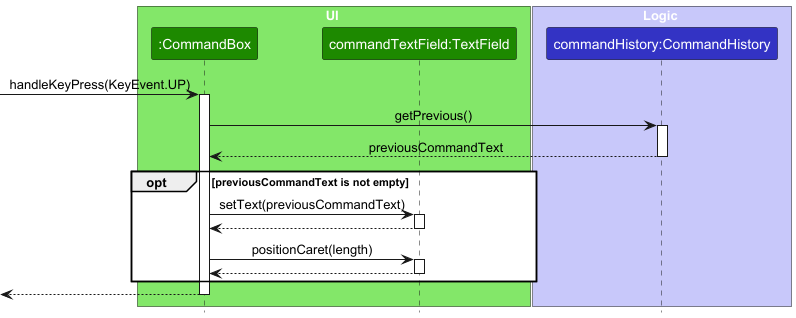

The diagram above was rendered by PlantUML. Its source (embedded in the PNG):
@startuml
!include style.puml
skinparam ArrowFontStyle plain

box UI UI_COLOR_T1
participant ":CommandBox" as CommandBox UI_COLOR
participant "commandTextField:TextField" as TextField UI_COLOR
end box

box Logic LOGIC_COLOR_T1
participant "commandHistory:CommandHistory" as CommandHistory LOGIC_COLOR
end box

[-> CommandBox : handleKeyPress(KeyEvent.UP)
activate CommandBox

CommandBox -> CommandHistory : getPrevious()
activate CommandHistory

CommandHistory --> CommandBox : previousCommandText
deactivate CommandHistory

opt previousCommandText is not empty
    CommandBox -> TextField : setText(previousCommandText)
    activate TextField
    TextField --> CommandBox
    deactivate TextField

    CommandBox -> TextField : positionCaret(length)
    activate TextField
    TextField --> CommandBox
    deactivate TextField
end

[<-- CommandBox
deactivate CommandBox
@enduml